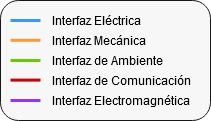

The diagram above was exported from draw.io. Its source (the exported page's mxGraphModel, read from the mxfile embedded in the PNG):
<mxGraphModel dx="1422" dy="752" grid="1" gridSize="10" guides="1" tooltips="1" connect="1" arrows="1" fold="1" page="1" pageScale="1" pageWidth="827" pageHeight="1169" math="0" shadow="0">
  <root>
    <mxCell id="0" />
    <mxCell id="1" parent="0" />
    <mxCell id="FoZWJafzDrA2iEJfoOMl-11" value="" style="rounded=1;whiteSpace=wrap;html=1;fillColor=#F7F7F7;gradientColor=none;strokeColor=#171717;" parent="1" vertex="1">
      <mxGeometry x="340" y="320" width="210" height="120" as="geometry" />
    </mxCell>
    <mxCell id="g2b8cTnSpFu6AyGjp7k1-16" value="Interfaz Electromagnética" style="text;html=1;strokeColor=none;fillColor=none;align=left;verticalAlign=middle;whiteSpace=wrap;rounded=0;" parent="1" vertex="1">
      <mxGeometry x="390" y="410" width="140" height="20" as="geometry" />
    </mxCell>
    <mxCell id="LhoV5KDTjKm9cKpk6tw1-2" value="" style="endArrow=none;html=1;strokeWidth=3;strokeColor=#FF9933;" parent="1" edge="1">
      <mxGeometry width="50" height="50" relative="1" as="geometry">
        <mxPoint x="350" y="359.79999999999995" as="sourcePoint" />
        <mxPoint x="380" y="359.79999999999995" as="targetPoint" />
      </mxGeometry>
    </mxCell>
    <mxCell id="LhoV5KDTjKm9cKpk6tw1-3" value="" style="endArrow=none;html=1;strokeWidth=3;strokeColor=#66CC00;" parent="1" edge="1">
      <mxGeometry width="50" height="50" relative="1" as="geometry">
        <mxPoint x="350" y="380" as="sourcePoint" />
        <mxPoint x="380" y="380" as="targetPoint" />
      </mxGeometry>
    </mxCell>
    <mxCell id="LhoV5KDTjKm9cKpk6tw1-4" value="" style="endArrow=none;html=1;strokeWidth=3;strokeColor=#CC0000;" parent="1" edge="1">
      <mxGeometry width="50" height="50" relative="1" as="geometry">
        <mxPoint x="350" y="399.5999999999999" as="sourcePoint" />
        <mxPoint x="380" y="399.5999999999999" as="targetPoint" />
      </mxGeometry>
    </mxCell>
    <mxCell id="LhoV5KDTjKm9cKpk6tw1-5" value="" style="endArrow=none;html=1;strokeWidth=3;strokeColor=#9933FF;" parent="1" edge="1">
      <mxGeometry width="50" height="50" relative="1" as="geometry">
        <mxPoint x="350" y="420" as="sourcePoint" />
        <mxPoint x="380" y="420" as="targetPoint" />
      </mxGeometry>
    </mxCell>
    <mxCell id="LhoV5KDTjKm9cKpk6tw1-7" value="Interfaz de Ambiente" style="text;html=1;strokeColor=none;fillColor=none;align=left;verticalAlign=middle;whiteSpace=wrap;rounded=0;" parent="1" vertex="1">
      <mxGeometry x="390" y="370" width="140" height="20" as="geometry" />
    </mxCell>
    <mxCell id="LhoV5KDTjKm9cKpk6tw1-8" value="Interfaz Mecánica" style="text;html=1;strokeColor=none;fillColor=none;align=left;verticalAlign=middle;whiteSpace=wrap;rounded=0;" parent="1" vertex="1">
      <mxGeometry x="390" y="350" width="140" height="20" as="geometry" />
    </mxCell>
    <mxCell id="LhoV5KDTjKm9cKpk6tw1-10" value="Interfaz de Comunicación" style="text;html=1;strokeColor=none;fillColor=none;align=left;verticalAlign=middle;whiteSpace=wrap;rounded=0;" parent="1" vertex="1">
      <mxGeometry x="390" y="390" width="150" height="20" as="geometry" />
    </mxCell>
    <mxCell id="MyDgVUPTQJoPVccUkU_2-3" value="" style="endArrow=none;html=1;strokeWidth=3;strokeColor=#3399FF;" parent="1" edge="1">
      <mxGeometry width="50" height="50" relative="1" as="geometry">
        <mxPoint x="350.0000000000002" y="340" as="sourcePoint" />
        <mxPoint x="380.0000000000002" y="340" as="targetPoint" />
      </mxGeometry>
    </mxCell>
    <mxCell id="MyDgVUPTQJoPVccUkU_2-4" value="Interfaz Eléctrica" style="text;html=1;strokeColor=none;fillColor=none;align=left;verticalAlign=middle;whiteSpace=wrap;rounded=0;" parent="1" vertex="1">
      <mxGeometry x="390" y="330" width="160" height="20" as="geometry" />
    </mxCell>
  </root>
</mxGraphModel>